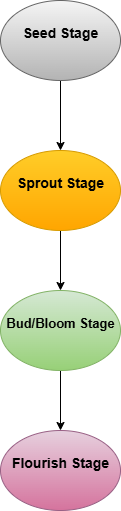

The diagram above was exported from draw.io. Its source (the exported page's mxGraphModel, read from the mxfile embedded in the PNG):
<mxGraphModel dx="1042" dy="527" grid="1" gridSize="10" guides="1" tooltips="1" connect="1" arrows="1" fold="1" page="1" pageScale="1" pageWidth="827" pageHeight="1169" math="0" shadow="0">
  <root>
    <mxCell id="0" />
    <mxCell id="1" parent="0" />
    <mxCell id="OQ-UaZSnIY_swfrsRTDp-5" style="edgeStyle=orthogonalEdgeStyle;rounded=0;orthogonalLoop=1;jettySize=auto;html=1;exitX=0.5;exitY=1;exitDx=0;exitDy=0;entryX=0.5;entryY=0;entryDx=0;entryDy=0;" edge="1" parent="1" source="OQ-UaZSnIY_swfrsRTDp-1" target="OQ-UaZSnIY_swfrsRTDp-2">
      <mxGeometry relative="1" as="geometry" />
    </mxCell>
    <mxCell id="OQ-UaZSnIY_swfrsRTDp-1" value="&#10;Seed Stage&#10;&#10;" style="ellipse;whiteSpace=wrap;html=1;verticalAlign=top;fontStyle=1;fontSize=14;fillColor=#f5f5f5;gradientColor=#b3b3b3;strokeColor=#666666;" vertex="1" parent="1">
      <mxGeometry x="320" y="30" width="120" height="80" as="geometry" />
    </mxCell>
    <mxCell id="OQ-UaZSnIY_swfrsRTDp-6" style="edgeStyle=orthogonalEdgeStyle;rounded=0;orthogonalLoop=1;jettySize=auto;html=1;exitX=0.5;exitY=1;exitDx=0;exitDy=0;entryX=0.5;entryY=0;entryDx=0;entryDy=0;" edge="1" parent="1" source="OQ-UaZSnIY_swfrsRTDp-2" target="OQ-UaZSnIY_swfrsRTDp-3">
      <mxGeometry relative="1" as="geometry" />
    </mxCell>
    <mxCell id="OQ-UaZSnIY_swfrsRTDp-2" value="&#10;Sprout Stage&#10;&#10;" style="ellipse;whiteSpace=wrap;html=1;align=center;fontStyle=1;fontSize=14;fillColor=#ffcd28;gradientColor=#ffa500;strokeColor=#d79b00;" vertex="1" parent="1">
      <mxGeometry x="320" y="180" width="120" height="80" as="geometry" />
    </mxCell>
    <mxCell id="OQ-UaZSnIY_swfrsRTDp-7" style="edgeStyle=orthogonalEdgeStyle;rounded=0;orthogonalLoop=1;jettySize=auto;html=1;exitX=0.5;exitY=1;exitDx=0;exitDy=0;entryX=0.5;entryY=0;entryDx=0;entryDy=0;" edge="1" parent="1" source="OQ-UaZSnIY_swfrsRTDp-3" target="OQ-UaZSnIY_swfrsRTDp-4">
      <mxGeometry relative="1" as="geometry" />
    </mxCell>
    <mxCell id="OQ-UaZSnIY_swfrsRTDp-3" value="&#10;Bud/Bloom Stage&#10;&#10;" style="ellipse;whiteSpace=wrap;html=1;fontStyle=1;fontSize=13;fillColor=#d5e8d4;gradientColor=#97d077;strokeColor=#82b366;" vertex="1" parent="1">
      <mxGeometry x="320" y="320" width="120" height="80" as="geometry" />
    </mxCell>
    <mxCell id="OQ-UaZSnIY_swfrsRTDp-4" value="&#10;Flourish Stage&#10;&#10;" style="ellipse;whiteSpace=wrap;html=1;fontStyle=1;fontSize=14;fillColor=#e6d0de;gradientColor=#d5739d;strokeColor=#996185;" vertex="1" parent="1">
      <mxGeometry x="320" y="460" width="120" height="80" as="geometry" />
    </mxCell>
  </root>
</mxGraphModel>